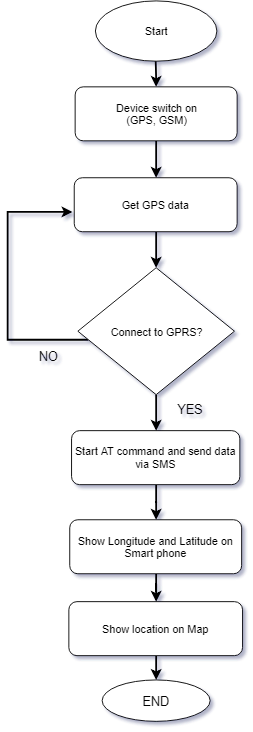

The diagram above was exported from draw.io. Its source (the exported page's mxGraphModel, read from the mxfile embedded in the PNG):
<mxGraphModel dx="800" dy="1335" grid="0" gridSize="10" guides="1" tooltips="1" connect="1" arrows="1" fold="1" page="1" pageScale="1" pageWidth="1100" pageHeight="850" background="#ffffff" math="0" shadow="1">
  <root>
    <mxCell id="0" />
    <mxCell id="1" parent="0" />
    <mxCell id="voqJZJfB7I8oZdHZRAer-15" value="" style="edgeStyle=orthogonalEdgeStyle;rounded=0;orthogonalLoop=1;jettySize=auto;html=1;strokeWidth=2;" edge="1" parent="1" source="voqJZJfB7I8oZdHZRAer-1" target="voqJZJfB7I8oZdHZRAer-5">
      <mxGeometry relative="1" as="geometry" />
    </mxCell>
    <mxCell id="voqJZJfB7I8oZdHZRAer-1" value="Start" style="ellipse;whiteSpace=wrap;html=1;" vertex="1" parent="1">
      <mxGeometry x="314" y="-839" width="135" height="67" as="geometry" />
    </mxCell>
    <mxCell id="voqJZJfB7I8oZdHZRAer-16" value="" style="edgeStyle=orthogonalEdgeStyle;rounded=0;orthogonalLoop=1;jettySize=auto;html=1;strokeWidth=2;" edge="1" parent="1" source="voqJZJfB7I8oZdHZRAer-5" target="voqJZJfB7I8oZdHZRAer-6">
      <mxGeometry relative="1" as="geometry" />
    </mxCell>
    <mxCell id="voqJZJfB7I8oZdHZRAer-5" value="Device switch on&lt;br&gt;(GPS, GSM)&lt;br&gt;" style="rounded=1;whiteSpace=wrap;html=1;" vertex="1" parent="1">
      <mxGeometry x="292" y="-743" width="180" height="60" as="geometry" />
    </mxCell>
    <mxCell id="voqJZJfB7I8oZdHZRAer-17" value="" style="edgeStyle=orthogonalEdgeStyle;rounded=0;orthogonalLoop=1;jettySize=auto;html=1;strokeWidth=2;" edge="1" parent="1" source="voqJZJfB7I8oZdHZRAer-6" target="voqJZJfB7I8oZdHZRAer-8">
      <mxGeometry relative="1" as="geometry" />
    </mxCell>
    <mxCell id="voqJZJfB7I8oZdHZRAer-6" value="Get GPS data" style="rounded=1;whiteSpace=wrap;html=1;" vertex="1" parent="1">
      <mxGeometry x="291" y="-642" width="181" height="60" as="geometry" />
    </mxCell>
    <mxCell id="voqJZJfB7I8oZdHZRAer-25" value="" style="edgeStyle=orthogonalEdgeStyle;rounded=0;orthogonalLoop=1;jettySize=auto;html=1;strokeWidth=2;" edge="1" parent="1" source="voqJZJfB7I8oZdHZRAer-8">
      <mxGeometry relative="1" as="geometry">
        <mxPoint x="289" y="-604" as="targetPoint" />
        <Array as="points">
          <mxPoint x="217" y="-462" />
          <mxPoint x="217" y="-604" />
        </Array>
      </mxGeometry>
    </mxCell>
    <mxCell id="voqJZJfB7I8oZdHZRAer-44" value="" style="edgeStyle=orthogonalEdgeStyle;rounded=0;orthogonalLoop=1;jettySize=auto;html=1;strokeWidth=2;fontSize=14;" edge="1" parent="1" source="voqJZJfB7I8oZdHZRAer-8" target="voqJZJfB7I8oZdHZRAer-31">
      <mxGeometry relative="1" as="geometry" />
    </mxCell>
    <mxCell id="voqJZJfB7I8oZdHZRAer-8" value="Connect to GPRS?" style="rhombus;whiteSpace=wrap;html=1;direction=south;" vertex="1" parent="1">
      <mxGeometry x="295" y="-542" width="174" height="141" as="geometry" />
    </mxCell>
    <mxCell id="voqJZJfB7I8oZdHZRAer-26" value="NO" style="text;html=1;resizable=0;points=[];autosize=1;align=left;verticalAlign=top;spacingTop=-4;fontSize=14;" vertex="1" parent="1">
      <mxGeometry x="250" y="-454" width="28" height="14" as="geometry" />
    </mxCell>
    <mxCell id="voqJZJfB7I8oZdHZRAer-45" value="" style="edgeStyle=orthogonalEdgeStyle;rounded=0;orthogonalLoop=1;jettySize=auto;html=1;strokeWidth=2;fontSize=14;" edge="1" parent="1" source="voqJZJfB7I8oZdHZRAer-31" target="voqJZJfB7I8oZdHZRAer-33">
      <mxGeometry relative="1" as="geometry" />
    </mxCell>
    <mxCell id="voqJZJfB7I8oZdHZRAer-31" value="Start AT command and send data via SMS" style="rounded=1;whiteSpace=wrap;html=1;" vertex="1" parent="1">
      <mxGeometry x="288" y="-361" width="187" height="60" as="geometry" />
    </mxCell>
    <mxCell id="voqJZJfB7I8oZdHZRAer-36" value="" style="edgeStyle=orthogonalEdgeStyle;rounded=0;orthogonalLoop=1;jettySize=auto;html=1;strokeWidth=2;fontSize=14;" edge="1" parent="1" source="voqJZJfB7I8oZdHZRAer-33" target="voqJZJfB7I8oZdHZRAer-35">
      <mxGeometry relative="1" as="geometry" />
    </mxCell>
    <mxCell id="voqJZJfB7I8oZdHZRAer-33" value="Show Longitude and Latitude on Smart phone" style="rounded=1;whiteSpace=wrap;html=1;" vertex="1" parent="1">
      <mxGeometry x="286" y="-262" width="191" height="60" as="geometry" />
    </mxCell>
    <mxCell id="voqJZJfB7I8oZdHZRAer-47" value="" style="edgeStyle=orthogonalEdgeStyle;rounded=0;orthogonalLoop=1;jettySize=auto;html=1;strokeWidth=2;fontSize=14;" edge="1" parent="1" source="voqJZJfB7I8oZdHZRAer-35" target="voqJZJfB7I8oZdHZRAer-39">
      <mxGeometry relative="1" as="geometry" />
    </mxCell>
    <mxCell id="voqJZJfB7I8oZdHZRAer-35" value="Show location on Map" style="rounded=1;whiteSpace=wrap;html=1;" vertex="1" parent="1">
      <mxGeometry x="285" y="-171" width="193" height="60" as="geometry" />
    </mxCell>
    <mxCell id="voqJZJfB7I8oZdHZRAer-32" value="YES" style="text;html=1;resizable=0;points=[];autosize=1;align=left;verticalAlign=top;spacingTop=-4;fontSize=14;" vertex="1" parent="1">
      <mxGeometry x="404" y="-395" width="38" height="17" as="geometry" />
    </mxCell>
    <mxCell id="voqJZJfB7I8oZdHZRAer-39" value="END" style="ellipse;whiteSpace=wrap;html=1;fontSize=14;" vertex="1" parent="1">
      <mxGeometry x="322" y="-84" width="120" height="46" as="geometry" />
    </mxCell>
  </root>
</mxGraphModel>